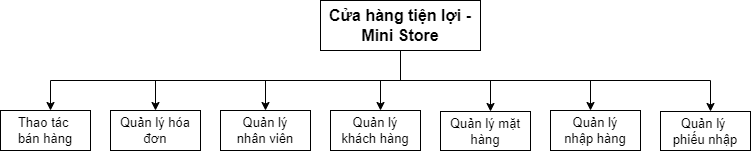

The diagram above was exported from draw.io. Its source (the exported page's mxGraphModel, read from the mxfile embedded in the PNG):
<mxGraphModel dx="5450" dy="1722" grid="1" gridSize="10" guides="1" tooltips="1" connect="1" arrows="1" fold="1" page="0" pageScale="1" pageWidth="827" pageHeight="1169" math="0" shadow="0">
  <root>
    <mxCell id="0" />
    <mxCell id="1" parent="0" />
    <mxCell id="VxYQ9d9BpY5WHUv55COF-1" style="edgeStyle=orthogonalEdgeStyle;rounded=0;orthogonalLoop=1;jettySize=auto;html=1;" parent="1" source="VxYQ9d9BpY5WHUv55COF-7" target="VxYQ9d9BpY5WHUv55COF-43" edge="1">
      <mxGeometry relative="1" as="geometry">
        <Array as="points">
          <mxPoint x="-3730" y="-1080" />
          <mxPoint x="-3750" y="-1080" />
        </Array>
      </mxGeometry>
    </mxCell>
    <mxCell id="VxYQ9d9BpY5WHUv55COF-2" style="edgeStyle=orthogonalEdgeStyle;rounded=0;orthogonalLoop=1;jettySize=auto;html=1;" parent="1" source="VxYQ9d9BpY5WHUv55COF-7" target="VxYQ9d9BpY5WHUv55COF-11" edge="1">
      <mxGeometry relative="1" as="geometry">
        <Array as="points">
          <mxPoint x="-3730" y="-1080" />
          <mxPoint x="-3640" y="-1080" />
        </Array>
      </mxGeometry>
    </mxCell>
    <mxCell id="VxYQ9d9BpY5WHUv55COF-3" style="edgeStyle=orthogonalEdgeStyle;rounded=0;orthogonalLoop=1;jettySize=auto;html=1;" parent="1" source="VxYQ9d9BpY5WHUv55COF-7" target="VxYQ9d9BpY5WHUv55COF-12" edge="1">
      <mxGeometry relative="1" as="geometry">
        <Array as="points">
          <mxPoint x="-3730" y="-1080" />
          <mxPoint x="-3540" y="-1080" />
        </Array>
      </mxGeometry>
    </mxCell>
    <mxCell id="VxYQ9d9BpY5WHUv55COF-4" style="edgeStyle=orthogonalEdgeStyle;rounded=0;orthogonalLoop=1;jettySize=auto;html=1;" parent="1" source="VxYQ9d9BpY5WHUv55COF-7" target="VxYQ9d9BpY5WHUv55COF-10" edge="1">
      <mxGeometry relative="1" as="geometry">
        <Array as="points">
          <mxPoint x="-3730" y="-1080" />
          <mxPoint x="-3865" y="-1080" />
        </Array>
      </mxGeometry>
    </mxCell>
    <mxCell id="VxYQ9d9BpY5WHUv55COF-5" style="edgeStyle=orthogonalEdgeStyle;rounded=0;orthogonalLoop=1;jettySize=auto;html=1;" parent="1" source="VxYQ9d9BpY5WHUv55COF-7" target="VxYQ9d9BpY5WHUv55COF-9" edge="1">
      <mxGeometry relative="1" as="geometry">
        <Array as="points">
          <mxPoint x="-3730" y="-1080" />
          <mxPoint x="-3975" y="-1080" />
        </Array>
      </mxGeometry>
    </mxCell>
    <mxCell id="VxYQ9d9BpY5WHUv55COF-6" style="edgeStyle=orthogonalEdgeStyle;rounded=0;orthogonalLoop=1;jettySize=auto;html=1;" parent="1" source="VxYQ9d9BpY5WHUv55COF-7" target="VxYQ9d9BpY5WHUv55COF-8" edge="1">
      <mxGeometry relative="1" as="geometry">
        <Array as="points">
          <mxPoint x="-3730" y="-1080" />
          <mxPoint x="-4080" y="-1080" />
        </Array>
      </mxGeometry>
    </mxCell>
    <mxCell id="VxYQ9d9BpY5WHUv55COF-7" value="&lt;font size=&quot;1&quot; style=&quot;&quot;&gt;&lt;b style=&quot;font-size: 16px;&quot;&gt;Cửa hàng tiện lợi - Mini Store&lt;/b&gt;&lt;/font&gt;" style="rounded=0;whiteSpace=wrap;html=1;" parent="1" vertex="1">
      <mxGeometry x="-3810" y="-1160" width="160" height="50" as="geometry" />
    </mxCell>
    <mxCell id="VxYQ9d9BpY5WHUv55COF-8" value="Thao tác&amp;nbsp;&lt;div&gt;bán hàng&lt;/div&gt;" style="rounded=0;whiteSpace=wrap;html=1;fontSize=13;spacingTop=4;spacing=4;spacingRight=4;spacingBottom=4;spacingLeft=4;" parent="1" vertex="1">
      <mxGeometry x="-4130" y="-1050" width="90" height="40" as="geometry" />
    </mxCell>
    <mxCell id="VxYQ9d9BpY5WHUv55COF-9" value="Quản lý hóa đơn" style="whiteSpace=wrap;html=1;rounded=0;fontSize=13;spacingTop=4;spacing=4;spacingRight=4;spacingBottom=4;spacingLeft=4;" parent="1" vertex="1">
      <mxGeometry x="-4020" y="-1050" width="90" height="40" as="geometry" />
    </mxCell>
    <mxCell id="VxYQ9d9BpY5WHUv55COF-10" value="Quản lý nhân viên" style="whiteSpace=wrap;html=1;rounded=0;fontSize=13;spacingTop=4;spacing=4;spacingRight=4;spacingBottom=4;spacingLeft=4;" parent="1" vertex="1">
      <mxGeometry x="-3910" y="-1050" width="90" height="40" as="geometry" />
    </mxCell>
    <mxCell id="VxYQ9d9BpY5WHUv55COF-11" value="Quản lý mặt hàng" style="whiteSpace=wrap;html=1;rounded=0;fontSize=13;spacingTop=4;spacing=4;spacingRight=4;spacingBottom=4;spacingLeft=4;" parent="1" vertex="1">
      <mxGeometry x="-3690" y="-1049" width="90" height="39" as="geometry" />
    </mxCell>
    <mxCell id="VxYQ9d9BpY5WHUv55COF-12" value="Quản lý nhập hàng" style="whiteSpace=wrap;html=1;rounded=0;fontSize=13;spacingTop=4;spacing=4;spacingRight=4;spacingBottom=4;spacingLeft=4;" parent="1" vertex="1">
      <mxGeometry x="-3580" y="-1050" width="90" height="40" as="geometry" />
    </mxCell>
    <mxCell id="VxYQ9d9BpY5WHUv55COF-43" value="Quản lý khách hàng" style="whiteSpace=wrap;html=1;rounded=0;fontSize=13;spacingTop=4;spacing=4;spacingRight=4;spacingBottom=4;spacingLeft=4;" parent="1" vertex="1">
      <mxGeometry x="-3800" y="-1050" width="90" height="40" as="geometry" />
    </mxCell>
    <mxCell id="VxYQ9d9BpY5WHUv55COF-76" value="Quản lý&amp;nbsp;&lt;div&gt;phiếu nhập&lt;/div&gt;" style="whiteSpace=wrap;html=1;rounded=0;fontSize=13;spacingTop=4;spacing=4;spacingRight=4;spacingBottom=4;spacingLeft=4;" parent="1" vertex="1">
      <mxGeometry x="-3470" y="-1049" width="90" height="39" as="geometry" />
    </mxCell>
    <mxCell id="VxYQ9d9BpY5WHUv55COF-78" style="edgeStyle=orthogonalEdgeStyle;rounded=0;orthogonalLoop=1;jettySize=auto;html=1;" parent="1" source="VxYQ9d9BpY5WHUv55COF-7" target="VxYQ9d9BpY5WHUv55COF-76" edge="1">
      <mxGeometry relative="1" as="geometry">
        <Array as="points">
          <mxPoint x="-3730" y="-1080" />
          <mxPoint x="-3420" y="-1080" />
        </Array>
        <mxPoint x="-3720" y="-1100" as="sourcePoint" />
        <mxPoint x="-3370" y="-1039" as="targetPoint" />
      </mxGeometry>
    </mxCell>
  </root>
</mxGraphModel>